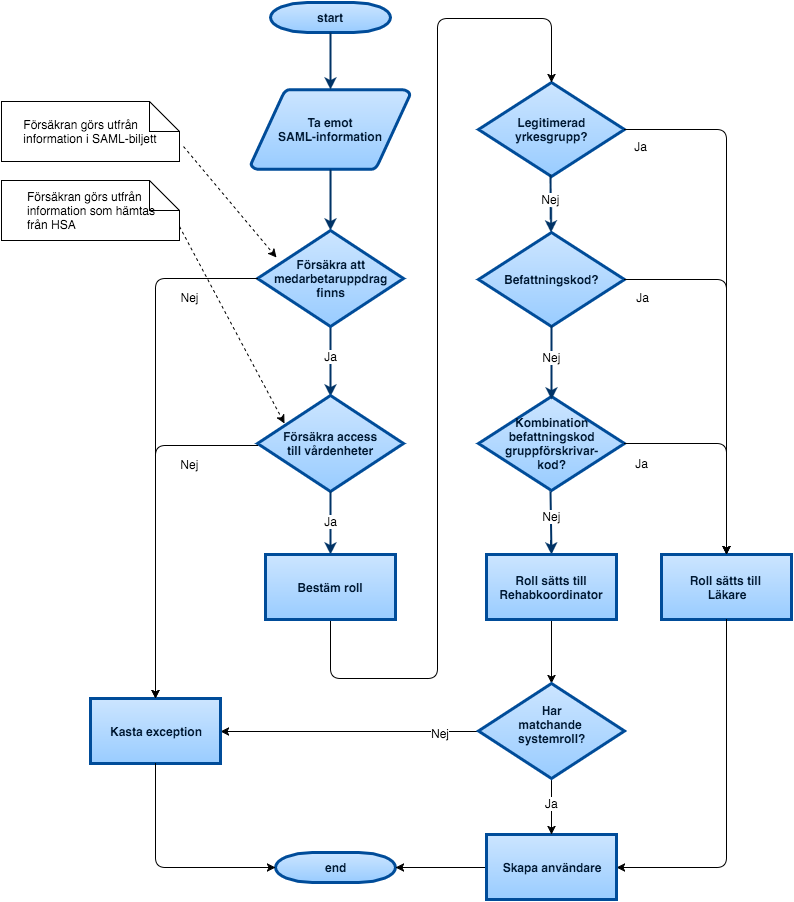

The diagram above was exported from draw.io. Its source (the exported page's mxGraphModel, read from the mxfile embedded in the PNG):
<mxGraphModel dx="2260" dy="787" grid="1" gridSize="10" guides="1" tooltips="1" connect="1" arrows="1" fold="1" page="1" pageScale="1" pageWidth="826" pageHeight="1169" background="#FFFFFF" math="0" shadow="0">
  <root>
    <mxCell id="0" style=";html=1;" />
    <mxCell id="1" style=";html=1;" parent="0" />
    <mxCell id="2" value="start" style="shape=mxgraph.flowchart.terminator;fillColor=#99CCFF;strokeColor=#004C99;strokeWidth=3;gradientColor=#CCE5FF;gradientDirection=north;fontColor=#001933;fontStyle=1;html=1;" parent="1" vertex="1">
      <mxGeometry x="-531" y="4" width="120" height="30" as="geometry" />
    </mxCell>
    <mxCell id="3" value="Ta emot&lt;div&gt;SAML-information&lt;/div&gt;" style="shape=mxgraph.flowchart.data;fillColor=#99CCFF;strokeColor=#004C99;strokeWidth=3;gradientColor=#CCE5FF;gradientDirection=north;fontColor=#001933;fontStyle=1;html=1;" parent="1" vertex="1">
      <mxGeometry x="-550.5" y="91" width="159" height="80" as="geometry" />
    </mxCell>
    <mxCell id="9" style="fontColor=#001933;fontStyle=1;strokeColor=#003366;strokeWidth=2;html=1;" parent="1" source="2" target="3" edge="1">
      <mxGeometry relative="1" as="geometry" />
    </mxCell>
    <mxCell id="11" style="fontColor=#001933;fontStyle=1;strokeColor=#003366;strokeWidth=2;html=1;entryX=0.5;entryY=0;entryPerimeter=0;exitX=0.5;exitY=1;exitPerimeter=0;" parent="1" source="3" edge="1" target="75f8f5a6aea0e21e-70">
      <mxGeometry relative="1" as="geometry">
        <mxPoint x="-470" y="297" as="sourcePoint" />
        <mxPoint x="-470" y="345" as="targetPoint" />
      </mxGeometry>
    </mxCell>
    <mxCell id="19" value="" style="elbow=vertical;fontColor=#001933;fontStyle=1;strokeColor=#003366;strokeWidth=2;html=1;entryX=0.5;entryY=0.01;entryPerimeter=0;exitX=0.5;exitY=1.01;exitPerimeter=0;" parent="1" source="75f8f5a6aea0e21e-70" target="75f8f5a6aea0e21e-69" edge="1">
      <mxGeometry x="-790" y="-138" width="100" height="100" as="geometry">
        <mxPoint x="-471" y="310" as="sourcePoint" />
        <mxPoint x="-471" y="400" as="targetPoint" />
      </mxGeometry>
    </mxCell>
    <mxCell id="75f8f5a6aea0e21e-77" value="&amp;nbsp;Ja&amp;nbsp;" style="text;html=1;resizable=0;points=[];;align=center;verticalAlign=middle;labelBackgroundColor=#ffffff;" parent="19" vertex="1" connectable="0">
      <mxGeometry relative="1" as="geometry">
        <mxPoint y="-7" as="offset" />
      </mxGeometry>
    </mxCell>
    <mxCell id="75f8f5a6aea0e21e-69" value="Försäkra access&lt;div&gt;till vårdenheter&lt;/div&gt;" style="shape=mxgraph.flowchart.decision;fillColor=#99CCFF;strokeColor=#004C99;strokeWidth=3;gradientColor=#CCE5FF;gradientDirection=north;fontColor=#001933;fontStyle=1;html=1;" parent="1" vertex="1">
      <mxGeometry x="-544" y="397" width="146" height="96" as="geometry" />
    </mxCell>
    <mxCell id="75f8f5a6aea0e21e-70" value="Försäkra att&lt;div&gt;medarbetaruppdrag&lt;/div&gt;&lt;div&gt;finns&lt;/div&gt;" style="shape=mxgraph.flowchart.decision;fillColor=#99CCFF;strokeColor=#004C99;strokeWidth=3;gradientColor=#CCE5FF;gradientDirection=north;fontColor=#001933;fontStyle=1;html=1;" parent="1" vertex="1">
      <mxGeometry x="-544" y="232" width="146" height="96" as="geometry" />
    </mxCell>
    <mxCell id="75f8f5a6aea0e21e-72" value="end" style="shape=mxgraph.flowchart.terminator;fillColor=#99CCFF;strokeColor=#004C99;strokeWidth=3;gradientColor=#CCE5FF;gradientDirection=north;fontColor=#001933;fontStyle=1;html=1;" parent="1" vertex="1">
      <mxGeometry x="-526" y="854" width="120" height="30" as="geometry" />
    </mxCell>
    <mxCell id="75f8f5a6aea0e21e-81" value="&lt;div style=&quot;text-align: left&quot;&gt;Försäkran görs utfrån&amp;nbsp;&lt;/div&gt;&lt;div style=&quot;text-align: left&quot;&gt;information i SAML-biljett&lt;/div&gt;" style="shape=note;whiteSpace=wrap;html=1;" parent="1" vertex="1">
      <mxGeometry x="-800" y="103" width="178" height="60" as="geometry" />
    </mxCell>
    <mxCell id="75f8f5a6aea0e21e-82" value="&lt;div style=&quot;text-align: left&quot;&gt;Försäkran görs utfrån&amp;nbsp;&lt;/div&gt;&lt;div style=&quot;text-align: left&quot;&gt;information som hämtas&lt;/div&gt;&lt;div style=&quot;text-align: left&quot;&gt;från HSA&lt;/div&gt;" style="shape=note;whiteSpace=wrap;html=1;" parent="1" vertex="1">
      <mxGeometry x="-800" y="182" width="178" height="60" as="geometry" />
    </mxCell>
    <mxCell id="75f8f5a6aea0e21e-86" value="" style="elbow=vertical;fontColor=#001933;fontStyle=1;strokeColor=#003366;strokeWidth=2;html=1;entryX=0.5;entryY=0;" parent="1" source="75f8f5a6aea0e21e-69" target="32" edge="1">
      <mxGeometry x="-790" y="25" width="100" height="100" as="geometry">
        <mxPoint x="-471" y="487" as="sourcePoint" />
        <mxPoint x="-471" y="559" as="targetPoint" />
      </mxGeometry>
    </mxCell>
    <mxCell id="75f8f5a6aea0e21e-88" value="&amp;nbsp;Ja&amp;nbsp;" style="text;html=1;resizable=0;points=[];;align=center;verticalAlign=middle;labelBackgroundColor=#ffffff;" parent="75f8f5a6aea0e21e-86" vertex="1" connectable="0">
      <mxGeometry relative="1" as="geometry">
        <mxPoint y="-3" as="offset" />
      </mxGeometry>
    </mxCell>
    <mxCell id="75f8f5a6aea0e21e-90" value="&lt;div&gt;Befattningskod?&lt;/div&gt;" style="shape=mxgraph.flowchart.decision;fillColor=#99CCFF;strokeColor=#004C99;strokeWidth=3;gradientColor=#CCE5FF;gradientDirection=north;fontColor=#001933;fontStyle=1;html=1;" parent="1" vertex="1">
      <mxGeometry x="-323" y="234" width="146" height="94" as="geometry" />
    </mxCell>
    <mxCell id="75f8f5a6aea0e21e-91" value="&lt;div&gt;Legitimerad&lt;div&gt;yrkesgrupp?&lt;/div&gt;&lt;/div&gt;" style="shape=mxgraph.flowchart.decision;fillColor=#99CCFF;strokeColor=#004C99;strokeWidth=3;gradientColor=#CCE5FF;gradientDirection=north;fontColor=#001933;fontStyle=1;html=1;" parent="1" vertex="1">
      <mxGeometry x="-323" y="84" width="146" height="94" as="geometry" />
    </mxCell>
    <mxCell id="75f8f5a6aea0e21e-93" value="&lt;div&gt;Kombination&lt;/div&gt;&lt;div&gt;befattningskod&lt;/div&gt;&lt;div&gt;gruppförskrivar-&lt;/div&gt;&lt;div&gt;kod?&lt;/div&gt;" style="shape=mxgraph.flowchart.decision;fillColor=#99CCFF;strokeColor=#004C99;strokeWidth=3;gradientColor=#CCE5FF;gradientDirection=north;fontColor=#001933;fontStyle=1;html=1;" parent="1" vertex="1">
      <mxGeometry x="-323" y="398" width="146" height="94" as="geometry" />
    </mxCell>
    <mxCell id="75f8f5a6aea0e21e-95" value="" style="elbow=vertical;fontColor=#001933;fontStyle=1;strokeColor=#003366;strokeWidth=2;html=1;exitX=0.493;exitY=0.979;exitPerimeter=0;" parent="1" source="75f8f5a6aea0e21e-91" target="75f8f5a6aea0e21e-90" edge="1">
      <mxGeometry x="-570" y="-197" width="100" height="100" as="geometry">
        <mxPoint x="-251" y="267" as="sourcePoint" />
        <mxPoint x="-251" y="328" as="targetPoint" />
      </mxGeometry>
    </mxCell>
    <mxCell id="75f8f5a6aea0e21e-96" value="&amp;nbsp;Nej&amp;nbsp;" style="text;html=1;resizable=0;points=[];;align=center;verticalAlign=middle;labelBackgroundColor=#ffffff;" parent="75f8f5a6aea0e21e-95" vertex="1" connectable="0">
      <mxGeometry relative="1" as="geometry">
        <mxPoint y="-4" as="offset" />
      </mxGeometry>
    </mxCell>
    <mxCell id="75f8f5a6aea0e21e-97" value="" style="elbow=vertical;fontColor=#001933;fontStyle=1;strokeColor=#003366;strokeWidth=2;html=1;exitX=0.5;exitY=0.989;exitPerimeter=0;entryX=0.5;entryY=0.032;entryPerimeter=0;" parent="1" source="75f8f5a6aea0e21e-90" target="75f8f5a6aea0e21e-93" edge="1">
      <mxGeometry x="-569" y="-130" width="100" height="100" as="geometry">
        <mxPoint x="-250" y="342" as="sourcePoint" />
        <mxPoint x="-250" y="395" as="targetPoint" />
      </mxGeometry>
    </mxCell>
    <mxCell id="75f8f5a6aea0e21e-98" value="&amp;nbsp;Nej&amp;nbsp;" style="text;html=1;resizable=0;points=[];;align=center;verticalAlign=middle;labelBackgroundColor=#ffffff;" parent="75f8f5a6aea0e21e-97" vertex="1" connectable="0">
      <mxGeometry relative="1" as="geometry">
        <mxPoint y="-6" as="offset" />
      </mxGeometry>
    </mxCell>
    <mxCell id="75f8f5a6aea0e21e-99" value="" style="elbow=vertical;fontColor=#001933;fontStyle=1;strokeColor=#003366;strokeWidth=2;html=1;exitX=0.493;exitY=1.011;exitPerimeter=0;entryX=0.5;entryY=0;" parent="1" source="75f8f5a6aea0e21e-93" target="37" edge="1">
      <mxGeometry x="-570" y="114" width="100" height="100" as="geometry">
        <mxPoint x="-251" y="571" as="sourcePoint" />
        <mxPoint x="-250" y="556" as="targetPoint" />
      </mxGeometry>
    </mxCell>
    <mxCell id="75f8f5a6aea0e21e-100" value="&amp;nbsp;Nej&amp;nbsp;" style="text;html=1;resizable=0;points=[];;align=center;verticalAlign=middle;labelBackgroundColor=#ffffff;" parent="75f8f5a6aea0e21e-99" vertex="1" connectable="0">
      <mxGeometry relative="1" as="geometry">
        <mxPoint y="-7" as="offset" />
      </mxGeometry>
    </mxCell>
    <mxCell id="75f8f5a6aea0e21e-113" value="" style="endArrow=classic;html=1;exitX=0.5;exitY=1;edgeStyle=orthogonalEdgeStyle;entryX=0.5;entryY=0;entryPerimeter=0;" parent="1" source="37" target="50" edge="1">
      <mxGeometry width="50" height="50" relative="1" as="geometry">
        <mxPoint x="-250" y="636" as="sourcePoint" />
        <mxPoint x="-250" y="670" as="targetPoint" />
        <Array as="points" />
      </mxGeometry>
    </mxCell>
    <mxCell id="75f8f5a6aea0e21e-121" value="" style="endArrow=classic;html=1;exitX=0;exitY=0.5;entryX=1;entryY=0.5;entryPerimeter=0;" parent="1" target="75f8f5a6aea0e21e-72" edge="1" source="48">
      <mxGeometry width="50" height="50" relative="1" as="geometry">
        <mxPoint x="-314" y="901" as="sourcePoint" />
        <mxPoint x="-248" y="956" as="targetPoint" />
      </mxGeometry>
    </mxCell>
    <mxCell id="75f8f5a6aea0e21e-127" value="" style="endArrow=classic;html=1;entryX=1;entryY=0.5;exitX=0;exitY=0.5;exitPerimeter=0;" parent="1" target="31" edge="1" source="50">
      <mxGeometry width="50" height="50" relative="1" as="geometry">
        <mxPoint x="-410" y="770" as="sourcePoint" />
        <mxPoint x="-472" y="1093" as="targetPoint" />
      </mxGeometry>
    </mxCell>
    <mxCell id="54" value="Nej" style="text;html=1;resizable=0;points=[];align=center;verticalAlign=middle;labelBackgroundColor=#ffffff;" vertex="1" connectable="0" parent="75f8f5a6aea0e21e-127">
      <mxGeometry x="-0.6977" y="1" relative="1" as="geometry">
        <mxPoint as="offset" />
      </mxGeometry>
    </mxCell>
    <mxCell id="75f8f5a6aea0e21e-129" value="" style="endArrow=classic;html=1;exitX=0;exitY=0.521;exitPerimeter=0;edgeStyle=orthogonalEdgeStyle;entryX=0.5;entryY=0;" parent="1" source="75f8f5a6aea0e21e-69" target="31" edge="1">
      <mxGeometry width="50" height="50" relative="1" as="geometry">
        <mxPoint x="-589" y="405" as="sourcePoint" />
        <mxPoint x="-600" y="660" as="targetPoint" />
        <Array as="points">
          <mxPoint x="-646" y="447" />
        </Array>
      </mxGeometry>
    </mxCell>
    <mxCell id="75f8f5a6aea0e21e-131" value="&amp;nbsp;Nej&amp;nbsp;" style="text;html=1;resizable=0;points=[];;align=center;verticalAlign=middle;labelBackgroundColor=#ffffff;" parent="75f8f5a6aea0e21e-129" vertex="1" connectable="0">
      <mxGeometry x="-0.4457" y="1" relative="1" as="geometry">
        <mxPoint x="30" y="17" as="offset" />
      </mxGeometry>
    </mxCell>
    <mxCell id="75f8f5a6aea0e21e-132" value="" style="endArrow=classic;html=1;entryX=0.13;entryY=0.281;entryPerimeter=0;exitX=1.022;exitY=0.75;exitPerimeter=0;dashed=1;" parent="1" source="75f8f5a6aea0e21e-81" target="75f8f5a6aea0e21e-70" edge="1">
      <mxGeometry width="50" height="50" relative="1" as="geometry">
        <mxPoint x="-574" y="182" as="sourcePoint" />
        <mxPoint x="-524" y="132" as="targetPoint" />
      </mxGeometry>
    </mxCell>
    <mxCell id="75f8f5a6aea0e21e-133" value="" style="endArrow=classic;html=1;dashed=1;exitX=1;exitY=0.767;exitPerimeter=0;entryX=0.185;entryY=0.292;entryPerimeter=0;" parent="1" source="75f8f5a6aea0e21e-82" target="75f8f5a6aea0e21e-69" edge="1">
      <mxGeometry width="50" height="50" relative="1" as="geometry">
        <mxPoint x="-564" y="380" as="sourcePoint" />
        <mxPoint x="-514" y="330" as="targetPoint" />
      </mxGeometry>
    </mxCell>
    <mxCell id="25" value="&amp;nbsp;Ja&amp;nbsp;" style="text;html=1;resizable=0;points=[];;align=center;verticalAlign=middle;labelBackgroundColor=#ffffff;" parent="1" vertex="1" connectable="0">
      <mxGeometry x="-118" y="286" as="geometry">
        <mxPoint x="-41" y="12" as="offset" />
      </mxGeometry>
    </mxCell>
    <mxCell id="31" value="Kasta exception" style="whiteSpace=wrap;html=1;strokeColor=#004C99;strokeWidth=3;fillColor=#99CCFF;gradientColor=#CCE5FF;fontColor=#001933;fontStyle=1;gradientDirection=north;" parent="1" vertex="1">
      <mxGeometry x="-711" y="700" width="130" height="65" as="geometry" />
    </mxCell>
    <mxCell id="34" value="" style="edgeStyle=orthogonalEdgeStyle;rounded=1;html=1;jettySize=auto;orthogonalLoop=1;entryX=0.5;entryY=0;entryPerimeter=0;exitX=0.5;exitY=1;" parent="1" source="32" target="75f8f5a6aea0e21e-91" edge="1">
      <mxGeometry relative="1" as="geometry">
        <mxPoint x="-471" y="710" as="targetPoint" />
        <Array as="points">
          <mxPoint x="-471" y="680" />
          <mxPoint x="-364" y="680" />
          <mxPoint x="-364" y="20" />
          <mxPoint x="-250" y="20" />
        </Array>
      </mxGeometry>
    </mxCell>
    <mxCell id="32" value="Bestäm roll" style="whiteSpace=wrap;html=1;strokeColor=#004C99;strokeWidth=3;fillColor=#99CCFF;gradientColor=#CCE5FF;fontColor=#001933;fontStyle=1;gradientDirection=north;" parent="1" vertex="1">
      <mxGeometry x="-536" y="556" width="130" height="65" as="geometry" />
    </mxCell>
    <mxCell id="35" value="" style="endArrow=classic;html=1;entryX=0.5;entryY=0;exitX=0;exitY=0.5;exitPerimeter=0;edgeStyle=orthogonalEdgeStyle;" parent="1" source="75f8f5a6aea0e21e-70" target="31" edge="1">
      <mxGeometry width="50" height="50" relative="1" as="geometry">
        <mxPoint x="-820" y="60" as="sourcePoint" />
        <mxPoint x="-770" y="10" as="targetPoint" />
      </mxGeometry>
    </mxCell>
    <mxCell id="36" value="Nej" style="text;html=1;strokeColor=none;fillColor=none;align=center;verticalAlign=middle;whiteSpace=wrap;overflow=hidden;rounded=0;" parent="1" vertex="1">
      <mxGeometry x="-632" y="289" width="40" height="20" as="geometry" />
    </mxCell>
    <mxCell id="37" value="Roll sätts till Rehabkoordinator" style="whiteSpace=wrap;html=1;strokeColor=#004C99;strokeWidth=3;fillColor=#99CCFF;gradientColor=#CCE5FF;fontColor=#001933;fontStyle=1;gradientDirection=north;" parent="1" vertex="1">
      <mxGeometry x="-315" y="556" width="130" height="65" as="geometry" />
    </mxCell>
    <mxCell id="38" value="Roll sätts till&amp;nbsp;&lt;div&gt;Läkare&lt;/div&gt;" style="whiteSpace=wrap;html=1;strokeColor=#004C99;strokeWidth=3;fillColor=#99CCFF;gradientColor=#CCE5FF;fontColor=#001933;fontStyle=1;gradientDirection=north;" parent="1" vertex="1">
      <mxGeometry x="-140" y="556" width="130" height="65" as="geometry" />
    </mxCell>
    <mxCell id="39" value="" style="endArrow=classic;html=1;exitX=0.5;exitY=1;entryX=1;entryY=0.5;edgeStyle=orthogonalEdgeStyle;" parent="1" source="38" target="48" edge="1">
      <mxGeometry width="50" height="50" relative="1" as="geometry">
        <mxPoint x="-100" y="820" as="sourcePoint" />
        <mxPoint x="-182" y="812" as="targetPoint" />
        <Array as="points">
          <mxPoint x="-75" y="869" />
        </Array>
      </mxGeometry>
    </mxCell>
    <mxCell id="40" value="" style="endArrow=classic;html=1;exitX=1;exitY=0.5;exitPerimeter=0;entryX=0.5;entryY=0;edgeStyle=orthogonalEdgeStyle;" parent="1" source="75f8f5a6aea0e21e-91" target="38" edge="1">
      <mxGeometry width="50" height="50" relative="1" as="geometry">
        <mxPoint x="-130" y="140" as="sourcePoint" />
        <mxPoint x="-80" y="90" as="targetPoint" />
      </mxGeometry>
    </mxCell>
    <mxCell id="41" value="" style="endArrow=classic;html=1;exitX=1;exitY=0.5;exitPerimeter=0;entryX=0.5;entryY=0;edgeStyle=orthogonalEdgeStyle;" parent="1" source="75f8f5a6aea0e21e-90" target="38" edge="1">
      <mxGeometry width="50" height="50" relative="1" as="geometry">
        <mxPoint x="-170" y="260" as="sourcePoint" />
        <mxPoint x="-120" y="210" as="targetPoint" />
      </mxGeometry>
    </mxCell>
    <mxCell id="42" value="" style="endArrow=classic;html=1;exitX=1;exitY=0.5;exitPerimeter=0;entryX=0.5;entryY=0;edgeStyle=orthogonalEdgeStyle;" parent="1" source="75f8f5a6aea0e21e-93" target="38" edge="1">
      <mxGeometry width="50" height="50" relative="1" as="geometry">
        <mxPoint x="-160" y="410" as="sourcePoint" />
        <mxPoint x="-110" y="360" as="targetPoint" />
      </mxGeometry>
    </mxCell>
    <mxCell id="43" value="Ja" style="text;html=1;strokeColor=none;fillColor=none;align=center;verticalAlign=middle;whiteSpace=wrap;overflow=hidden;rounded=0;" parent="1" vertex="1">
      <mxGeometry x="-181" y="138" width="40" height="20" as="geometry" />
    </mxCell>
    <mxCell id="46" value="Ja" style="text;html=1;strokeColor=none;fillColor=none;align=center;verticalAlign=middle;whiteSpace=wrap;overflow=hidden;rounded=0;" parent="1" vertex="1">
      <mxGeometry x="-180" y="455" width="40" height="20" as="geometry" />
    </mxCell>
    <mxCell id="47" style="edgeStyle=orthogonalEdgeStyle;rounded=1;html=1;exitX=0.5;exitY=1;entryX=0.5;entryY=1;jettySize=auto;orthogonalLoop=1;" parent="1" source="46" target="46" edge="1">
      <mxGeometry relative="1" as="geometry" />
    </mxCell>
    <mxCell id="48" value="Skapa användare" style="whiteSpace=wrap;html=1;strokeColor=#004C99;strokeWidth=3;fillColor=#99CCFF;gradientColor=#CCE5FF;fontColor=#001933;fontStyle=1;gradientDirection=north;" parent="1" vertex="1">
      <mxGeometry x="-315" y="836" width="130" height="65" as="geometry" />
    </mxCell>
    <mxCell id="52" value="" style="edgeStyle=none;rounded=0;html=1;jettySize=auto;orthogonalLoop=1;exitX=0.5;exitY=1;exitPerimeter=0;entryX=0.5;entryY=0;" edge="1" parent="1" source="50" target="48">
      <mxGeometry relative="1" as="geometry">
        <mxPoint x="-240" y="820" as="targetPoint" />
      </mxGeometry>
    </mxCell>
    <mxCell id="53" value="Ja" style="text;html=1;resizable=0;points=[];align=center;verticalAlign=middle;labelBackgroundColor=#ffffff;" vertex="1" connectable="0" parent="52">
      <mxGeometry x="-0.1429" relative="1" as="geometry">
        <mxPoint as="offset" />
      </mxGeometry>
    </mxCell>
    <mxCell id="50" value="&lt;div&gt;Har&lt;/div&gt;&lt;div&gt;matchande&amp;nbsp;&lt;/div&gt;&lt;div&gt;systemroll?&lt;/div&gt;&lt;div&gt;&lt;br&gt;&lt;/div&gt;" style="shape=mxgraph.flowchart.decision;fillColor=#99CCFF;strokeColor=#004C99;strokeWidth=3;gradientColor=#CCE5FF;gradientDirection=north;fontColor=#001933;fontStyle=1;html=1;" vertex="1" parent="1">
      <mxGeometry x="-323" y="685" width="146" height="95" as="geometry" />
    </mxCell>
    <mxCell id="58" value="" style="endArrow=classic;html=1;exitX=0.5;exitY=1;edgeStyle=orthogonalEdgeStyle;entryX=0;entryY=0.5;entryPerimeter=0;" edge="1" parent="1" source="31" target="75f8f5a6aea0e21e-72">
      <mxGeometry x="-636" y="457" width="50" height="50" as="geometry">
        <mxPoint x="-534" y="457" as="sourcePoint" />
        <mxPoint x="-636" y="710" as="targetPoint" />
        <Array as="points">
          <mxPoint x="-646" y="869" />
        </Array>
      </mxGeometry>
    </mxCell>
  </root>
</mxGraphModel>